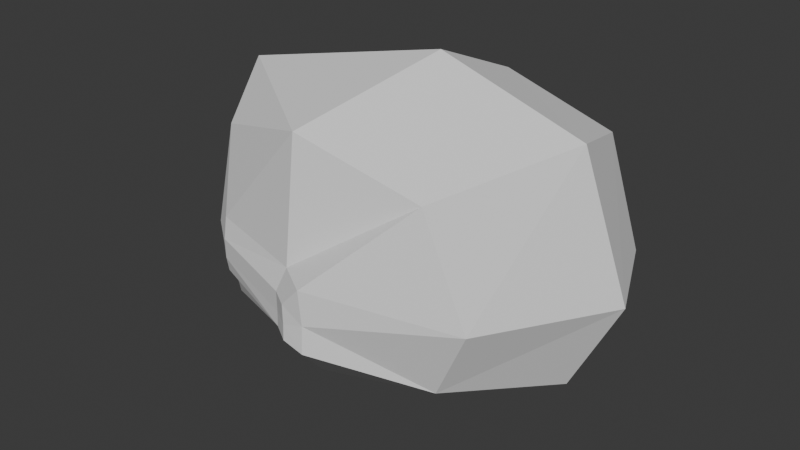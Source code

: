 # Source: SkippingRock.blend  (saved by Blender 4.0.36; exported with 4.5.12 LTS)
import bpy
from mathutils import Matrix  # noqa: F401  (used for matrix-valued properties, if any)

bpy.ops.wm.read_factory_settings(use_empty=True)
scene = bpy.context.scene
scene.name = 'Scene'

# ---- collections
col_collection = bpy.data.collections.new('Collection'); scene.collection.children.link(col_collection)

# ---- world
world_world = bpy.data.worlds.new('World'); scene.world = world_world
world_world.use_nodes = True; world_world.node_tree.nodes.clear()
_N = world_world.node_tree.nodes; _L = world_world.node_tree.links
n0 = _N.new('ShaderNodeOutputWorld'); n0.name = 'World Output'; n0.location = (300, 300)
n1 = _N.new('ShaderNodeBackground'); n1.name = 'Background'; n1.location = (10, 300)
n1.inputs[0].default_value = (0.05088, 0.05088, 0.05088, 1.0)
_L.new(n1.outputs[0], n0.inputs[0])
n0.is_active_output = True
world_world.color = (0.05088, 0.05088, 0.05088)
world_world.use_sun_shadow = False
world_world.sun_shadow_jitter_overblur = 0.0

# ---- meshes
me_cube_001 = bpy.data.meshes.new('Cube.001')
me_cube_001.from_pydata([(-0.4387, -0.9402, -1.067), (-0.4149, -1.075, -0.087), (-0.4387, 0.3564, -1.067), (-0.4288, 0.1645, 0.05367), (0.4712, -0.9402, -1.067), (0.4906, -1.102, -0.09582), (0.4712, 0.3564, -1.067), (0.5003, 0.1765, -0.04073), (0.09947, 0.5329, -1.067), (0.1238, 0.3598, 0.003529), (0.09947, -1.117, -1.067), (0.12, -1.191, -0.07493), (-0.6152, -0.2183, -1.067), (-0.6116, -0.4421, 0.1405), (0.6476, -0.2183, -1.067), (0.5793, -0.4068, 0.05543), (0.0483, -0.9264, 0.1323), (-0.03916, -0.3832, -1.204), (-0.04006, -0.9552, 0.09055), (-0.04021, -0.2329, 0.3608), (0.2948, -0.9616, 0.03336), (0.2645, -0.2213, 0.3614), (0.1322, -0.225, 0.3511), (0.1441, -1.036, 0.04358), (-0.04014, -0.4021, 0.2513), (0.2859, -0.4144, 0.2649), (-0.6307, -1.208, -0.4061), (0.06336, -0.3315, 0.3571), (0.2201, -0.9298, 0.1155), (0.2357, -0.3269, 0.3626), (0.1609, -0.3285, 0.3579), (0.1457, -0.9249, 0.1326), (0.06334, -0.4269, 0.2964), (0.2356, -0.4242, 0.2998), (0.1608, -0.4248, 0.2968), (-0.6017, 0.5319, -0.5344), (0.6029, 0.4983, -0.5922), (0.641, -1.208, -0.4061), (0.1195, -1.424, -0.4861), (0.1162, 0.7423, -0.6039), (0.839, -0.2274, -0.5756), (-0.8336, -0.219, -0.5474), (-0.3642, -0.836, -1.135), (-0.3642, 0.2587, -1.135), (0.404, -0.836, -1.135), (0.404, 0.2587, -1.135), (0.09016, 0.4077, -1.136), (0.09016, -0.985, -1.136), (-0.5132, -0.2265, -1.136), (0.5529, -0.2265, -1.136), (-0.03916, -0.1599, -1.204), (0.1175, -0.3832, -1.204), (0.1175, -0.1599, -1.204), (0.05352, -0.1295, -1.204), (0.05352, -0.4136, -1.204), (-0.06955, -0.2589, -1.204), (0.1479, -0.2589, -1.204), (0.05352, -0.2589, -1.204)], [], [(41, 13, 3, 35), (39, 9, 7, 36), (40, 15, 5, 37), (38, 11, 1, 26), (6, 14, 49, 45), (11, 5, 20, 23), (5, 15, 25, 20), (12, 2, 43, 48), (37, 5, 11, 38), (35, 3, 9, 39), (0, 12, 48, 42), (13, 1, 18, 24), (15, 7, 21, 25), (14, 4, 44, 49), (36, 7, 15, 40), (26, 1, 13, 41), (24, 18, 16, 32), (19, 24, 32, 27), (20, 25, 33, 28), (22, 19, 27, 30), (9, 3, 19, 22), (3, 13, 24, 19), (1, 11, 23, 18), (7, 9, 22, 21), (34, 32, 16, 31), (33, 34, 31, 28), (29, 30, 34, 33), (30, 27, 32, 34), (23, 20, 28, 31), (18, 23, 31, 16), (21, 22, 30, 29), (25, 21, 29, 33), (0, 26, 41, 12), (6, 36, 40, 14), (2, 35, 39, 8), (4, 37, 38, 10), (10, 38, 26, 0), (14, 40, 37, 4), (8, 39, 36, 6), (12, 41, 35, 2), (42, 48, 55, 17), (45, 49, 56, 52), (46, 45, 52, 53), (49, 44, 51, 56), (10, 0, 42, 47), (8, 6, 45, 46), (4, 10, 47, 44), (2, 8, 46, 43), (57, 56, 51, 54), (55, 57, 54, 17), (50, 53, 57, 55), (53, 52, 56, 57), (48, 43, 50, 55), (47, 42, 17, 54), (44, 47, 54, 51), (43, 46, 53, 50)])
_uv = me_cube_001.uv_layers.new(name='UVMap')
_uv.uv.foreach_set('vector', [0.4531, 0.1013, 0.625, 0.1013, 0.625, 0.25, 0.4531, 0.25, 0.4531, 0.3915, 0.625, 0.3915, 0.625, 0.5, 0.4531, 0.5, 0.4531, 0.6487, 0.625, 0.6487, 0.625, 0.75, 0.4531, 0.75, 0.4531, 0.8585, 0.625, 0.8585, 0.625, 1.0, 0.4531, 1.0, 0.375, 0.5, 0.375, 0.6487, 0.375, 0.6487, 0.375, 0.5, 0.625, 0.8585, 0.625, 0.75, 0.625, 0.75, 0.625, 0.8585, 0.625, 0.75, 0.625, 0.6487, 0.625, 0.6487, 0.625, 0.75, 0.375, 0.1013, 0.375, 0.25, 0.375, 0.25, 0.375, 0.1013, 0.4531, 0.75, 0.625, 0.75, 0.625, 0.8585, 0.4531, 0.8585, 0.4531, 0.25, 0.625, 0.25, 0.625, 0.3915, 0.4531, 0.3915, 0.375, 0.0, 0.375, 0.1013, 0.375, 0.1013, 0.375, 0.0, 0.625, 0.1013, 0.625, 0.0, 0.625, 0.0, 0.625, 0.1013, 0.625, 0.6487, 0.625, 0.5, 0.625, 0.5, 0.625, 0.6487, 0.375, 0.6487, 0.375, 0.75, 0.375, 0.75, 0.375, 0.6487, 0.4531, 0.5, 0.625, 0.5, 0.625, 0.6487, 0.4531, 0.6487, 0.4531, 0.0, 0.625, 0.0, 0.625, 0.1013, 0.4531, 0.1013, 0.625, 0.1013, 0.625, 0.0, 0.625, 0.0, 0.625, 0.1013, 0.625, 0.25, 0.625, 0.1013, 0.625, 0.1013, 0.625, 0.25, 0.625, 0.75, 0.625, 0.6487, 0.625, 0.6487, 0.625, 0.75, 0.625, 0.3915, 0.625, 0.25, 0.625, 0.25, 0.625, 0.3915, 0.625, 0.3915, 0.625, 0.25, 0.625, 0.25, 0.625, 0.3915, 0.625, 0.25, 0.625, 0.1013, 0.625, 0.1013, 0.625, 0.25, 0.625, 1.0, 0.625, 0.8585, 0.625, 0.8585, 0.625, 1.0, 0.625, 0.5, 0.625, 0.3915, 0.625, 0.3915, 0.625, 0.5, 0.7335, 0.6487, 0.875, 0.6487, 0.875, 0.75, 0.7335, 0.75, 0.625, 0.6487, 0.7335, 0.6487, 0.7335, 0.75, 0.625, 0.75, 0.625, 0.5, 0.7335, 0.5, 0.7335, 0.6487, 0.625, 0.6487, 0.7335, 0.5, 0.875, 0.5, 0.875, 0.6487, 0.7335, 0.6487, 0.625, 0.8585, 0.625, 0.75, 0.625, 0.75, 0.625, 0.8585, 0.625, 1.0, 0.625, 0.8585, 0.625, 0.8585, 0.625, 1.0, 0.625, 0.5, 0.625, 0.3915, 0.625, 0.3915, 0.625, 0.5, 0.625, 0.6487, 0.625, 0.5, 0.625, 0.5, 0.625, 0.6487, 0.375, 0.0, 0.4531, 0.0, 0.4531, 0.1013, 0.375, 0.1013, 0.375, 0.5, 0.4531, 0.5, 0.4531, 0.6487, 0.375, 0.6487, 0.375, 0.25, 0.4531, 0.25, 0.4531, 0.3915, 0.375, 0.3915, 0.375, 0.75, 0.4531, 0.75, 0.4531, 0.8585, 0.375, 0.8585, 0.375, 0.8585, 0.4531, 0.8585, 0.4531, 1.0, 0.375, 1.0, 0.375, 0.6487, 0.4531, 0.6487, 0.4531, 0.75, 0.375, 0.75, 0.375, 0.3915, 0.4531, 0.3915, 0.4531, 0.5, 0.375, 0.5, 0.375, 0.1013, 0.4531, 0.1013, 0.4531, 0.25, 0.375, 0.25, 0.375, 0.0, 0.375, 0.1013, 0.375, 0.1013, 0.375, 0.0, 0.375, 0.5, 0.375, 0.6487, 0.375, 0.6487, 0.375, 0.5, 0.375, 0.3915, 0.375, 0.5, 0.375, 0.5, 0.375, 0.3915, 0.375, 0.6487, 0.375, 0.75, 0.375, 0.75, 0.375, 0.6487, 0.375, 0.8585, 0.375, 1.0, 0.375, 1.0, 0.375, 0.8585, 0.375, 0.3915, 0.375, 0.5, 0.375, 0.5, 0.375, 0.3915, 0.375, 0.75, 0.375, 0.8585, 0.375, 0.8585, 0.375, 0.75, 0.375, 0.25, 0.375, 0.3915, 0.375, 0.3915, 0.375, 0.25, 0.2665, 0.6487, 0.375, 0.6487, 0.375, 0.75, 0.2665, 0.75, 0.125, 0.6487, 0.2665, 0.6487, 0.2665, 0.75, 0.125, 0.75, 0.125, 0.5, 0.2665, 0.5, 0.2665, 0.6487, 0.125, 0.6487, 0.2665, 0.5, 0.375, 0.5, 0.375, 0.6487, 0.2665, 0.6487, 0.375, 0.1013, 0.375, 0.25, 0.375, 0.25, 0.375, 0.1013, 0.375, 0.8585, 0.375, 1.0, 0.375, 1.0, 0.375, 0.8585, 0.375, 0.75, 0.375, 0.8585, 0.375, 0.8585, 0.375, 0.75, 0.375, 0.25, 0.375, 0.3915, 0.375, 0.3915, 0.375, 0.25])
me_cube_001.update()

# ---- objects
ob_cube = bpy.data.objects.new('Cube', me_cube_001)

# ---- transforms, parenting, visibility, modifiers, constraints
ob_cube.location = (0.3216, -0.6178, 0.5972)
ob_cube.rotation_euler = (1.571, 1.571, 0.0)

# ---- collection membership
col_collection.objects.link(ob_cube)

# ---- scene / render settings (as saved in the file)
scene.frame_start = 1; scene.frame_end = 250; scene.frame_set(1)
scene.render.engine = 'BLENDER_EEVEE_NEXT'
scene.cycles.sampling_pattern = 'TABULATED_SOBOL'
bpy.context.view_layer.update()

# ---- added for rendering (the .blend has no active camera and no usable light): camera, sun
cam_auto = bpy.data.cameras.new('AutoCamera')
cam_auto.lens = 50.0
cam_auto.sensor_width = 36.0
cam_auto.clip_end = 1000.0
ob_auto_camera = bpy.data.objects.new('AutoCamera', cam_auto)
scene.collection.objects.link(ob_auto_camera)
ob_auto_camera.location = (2.89843, -3.69807, 2.92851)
ob_auto_camera.rotation_euler = (1.09748, -7.21219e-08, 0.694738)
scene.camera = ob_auto_camera
light_auto_sun = bpy.data.lights.new('AutoSun', 'SUN')
light_auto_sun.energy = 3.0
light_auto_sun.angle = 0.0523599
ob_auto_sun = bpy.data.objects.new('AutoSun', light_auto_sun)
scene.collection.objects.link(ob_auto_sun)
ob_auto_sun.rotation_euler = (0.872665, 0.174533, 0.523599)
bpy.context.view_layer.update()
